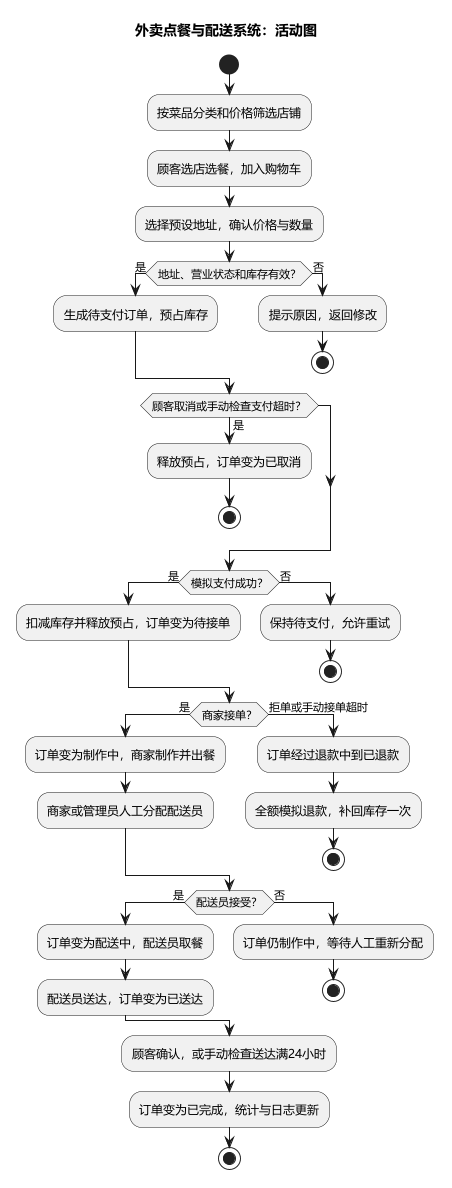

The diagram above was rendered by PlantUML. Its source (embedded in the PNG):
@startuml
title 外卖点餐与配送系统：活动图
skinparam defaultFontName Microsoft YaHei
skinparam shadowing false
start
:按菜品分类和价格筛选店铺;
:顾客选店选餐，加入购物车;
:选择预设地址，确认价格与数量;
if (地址、营业状态和库存有效？) then (是)
  :生成待支付订单，预占库存;
else (否)
  :提示原因，返回修改;
  stop
endif
if (顾客取消或手动检查支付超时？) then (是)
  :释放预占，订单变为已取消;
  stop
endif
if (模拟支付成功？) then (是)
  :扣减库存并释放预占，订单变为待接单;
else (否)
  :保持待支付，允许重试;
  stop
endif
if (商家接单？) then (是)
  :订单变为制作中，商家制作并出餐;
  :商家或管理员人工分配配送员;
else (拒单或手动接单超时)
  :订单经过退款中到已退款;
  :全额模拟退款，补回库存一次;
  stop
endif
if (配送员接受？) then (是)
  :订单变为配送中，配送员取餐;
  :配送员送达，订单变为已送达;
else (否)
  :订单仍制作中，等待人工重新分配;
  stop
endif
:顾客确认，或手动检查送达满24小时;
:订单变为已完成，统计与日志更新;
stop
@enduml